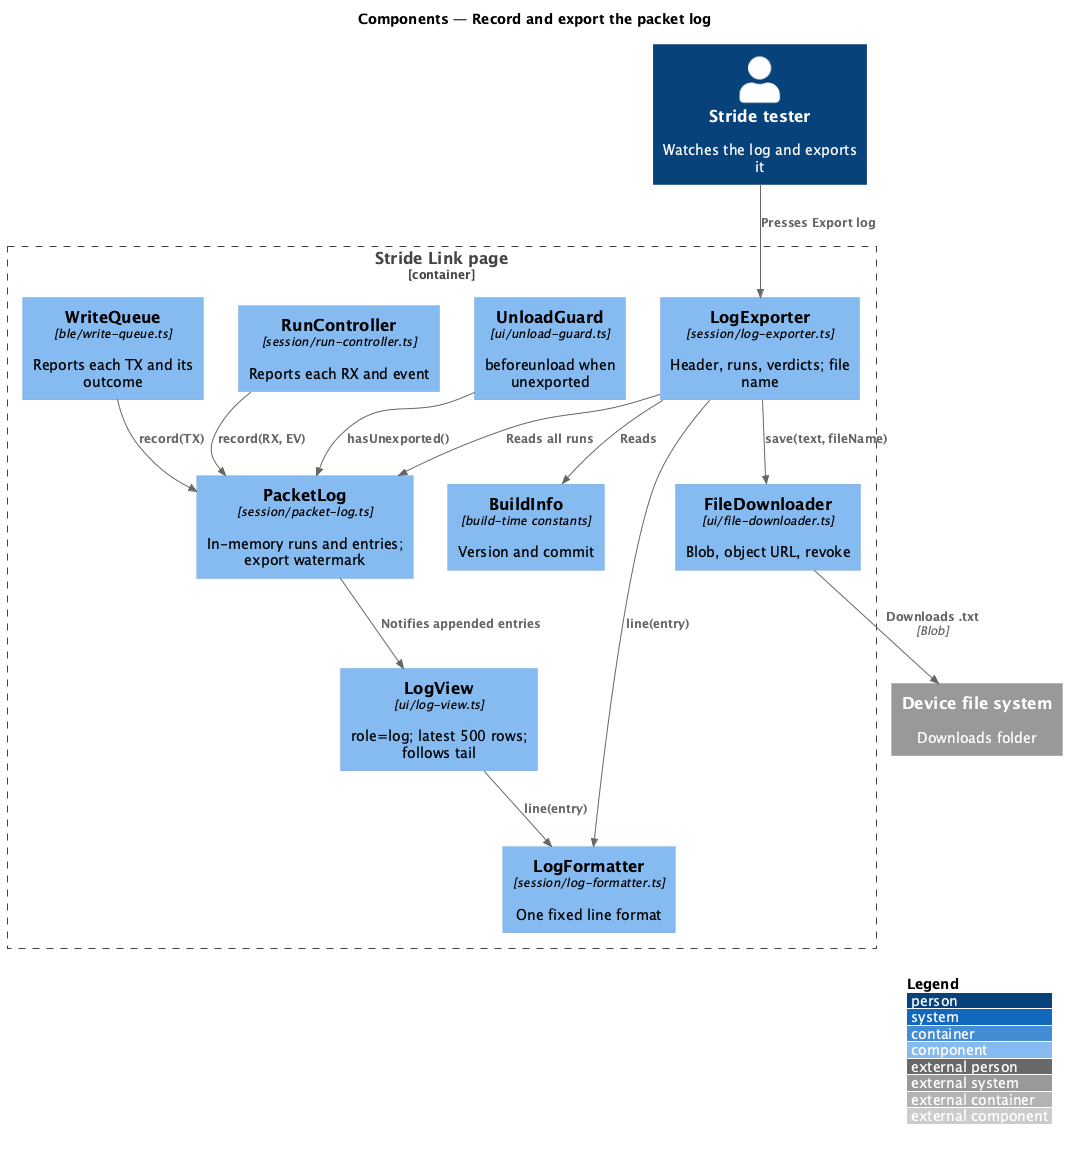

The diagram above was rendered by PlantUML. Its source (embedded in the PNG):
@startuml
!include <C4/C4_Component>
LAYOUT_WITH_LEGEND()
title Components — Record and export the packet log

Person(tester, "Stride tester", "Watches the log and exports it")
Container_Boundary(page, "Stride Link page") {
  Component(queue, "WriteQueue", "ble/write-queue.ts", "Reports each TX and its outcome")
  Component(run, "RunController", "session/run-controller.ts", "Reports each RX and event")
  Component(log, "PacketLog", "session/packet-log.ts", "In-memory runs and entries; export watermark")
  Component(fmt, "LogFormatter", "session/log-formatter.ts", "One fixed line format")
  Component(view, "LogView", "ui/log-view.ts", "role=log; latest 500 rows; follows tail")
  Component(exporter, "LogExporter", "session/log-exporter.ts", "Header, runs, verdicts; file name")
  Component(dl, "FileDownloader", "ui/file-downloader.ts", "Blob, object URL, revoke")
  Component(guard, "UnloadGuard", "ui/unload-guard.ts", "beforeunload when unexported")
  Component(info, "BuildInfo", "build-time constants", "Version and commit")
}
System_Ext(files, "Device file system", "Downloads folder")

Rel(queue, log, "record(TX)")
Rel(run, log, "record(RX, EV)")
Rel(log, view, "Notifies appended entries")
Rel(view, fmt, "line(entry)")
Rel(tester, exporter, "Presses Export log")
Rel(exporter, log, "Reads all runs")
Rel(exporter, fmt, "line(entry)")
Rel(exporter, info, "Reads")
Rel(exporter, dl, "save(text, fileName)")
Rel(dl, files, "Downloads .txt", "Blob")
Rel(guard, log, "hasUnexported()")
@enduml